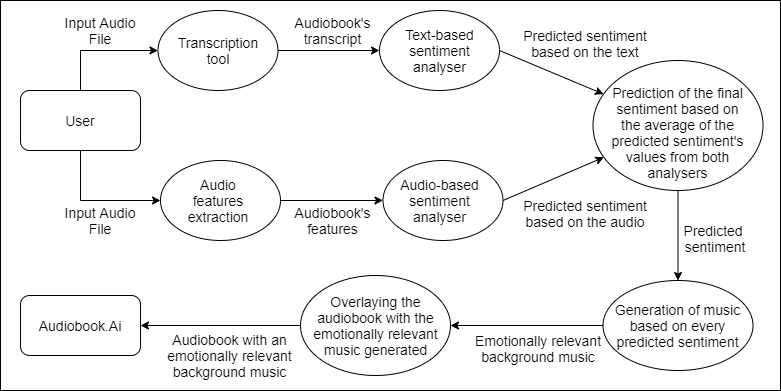

The diagram above was exported from draw.io. Its source (the exported page's mxGraphModel, read from the mxfile embedded in the PNG):
<mxGraphModel dx="1342" dy="581" grid="1" gridSize="10" guides="1" tooltips="1" connect="1" arrows="1" fold="1" page="1" pageScale="1" pageWidth="850" pageHeight="1100" math="0" shadow="0">
  <root>
    <mxCell id="0" />
    <mxCell id="1" parent="0" />
    <mxCell id="apFcBNjt1u4vZvSTW8fQ-95" style="edgeStyle=orthogonalEdgeStyle;rounded=0;orthogonalLoop=1;jettySize=auto;html=1;exitX=0.5;exitY=1;exitDx=0;exitDy=0;entryX=0.5;entryY=0;entryDx=0;entryDy=0;" parent="1" source="apFcBNjt1u4vZvSTW8fQ-50" target="apFcBNjt1u4vZvSTW8fQ-92" edge="1">
      <mxGeometry relative="1" as="geometry">
        <mxPoint x="730.1176470588236" y="340" as="targetPoint" />
      </mxGeometry>
    </mxCell>
    <mxCell id="apFcBNjt1u4vZvSTW8fQ-50" value="" style="ellipse;whiteSpace=wrap;html=1;" parent="1" vertex="1">
      <mxGeometry x="652.5" y="130" width="170" height="130" as="geometry" />
    </mxCell>
    <mxCell id="apFcBNjt1u4vZvSTW8fQ-71" style="edgeStyle=orthogonalEdgeStyle;rounded=0;orthogonalLoop=1;jettySize=auto;html=1;exitX=0.5;exitY=0;exitDx=0;exitDy=0;entryX=0;entryY=0.5;entryDx=0;entryDy=0;" parent="1" source="apFcBNjt1u4vZvSTW8fQ-51" target="apFcBNjt1u4vZvSTW8fQ-53" edge="1">
      <mxGeometry relative="1" as="geometry" />
    </mxCell>
    <mxCell id="apFcBNjt1u4vZvSTW8fQ-51" value="" style="rounded=1;whiteSpace=wrap;html=1;" parent="1" vertex="1">
      <mxGeometry x="80" y="160" width="120" height="60" as="geometry" />
    </mxCell>
    <mxCell id="apFcBNjt1u4vZvSTW8fQ-52" value="" style="rounded=1;whiteSpace=wrap;html=1;" parent="1" vertex="1">
      <mxGeometry x="80" y="365" width="120" height="60" as="geometry" />
    </mxCell>
    <mxCell id="apFcBNjt1u4vZvSTW8fQ-81" style="edgeStyle=orthogonalEdgeStyle;rounded=0;orthogonalLoop=1;jettySize=auto;html=1;exitX=1;exitY=0.5;exitDx=0;exitDy=0;entryX=0;entryY=0.5;entryDx=0;entryDy=0;" parent="1" source="apFcBNjt1u4vZvSTW8fQ-53" target="apFcBNjt1u4vZvSTW8fQ-78" edge="1">
      <mxGeometry relative="1" as="geometry" />
    </mxCell>
    <mxCell id="apFcBNjt1u4vZvSTW8fQ-53" value="" style="ellipse;whiteSpace=wrap;html=1;" parent="1" vertex="1">
      <mxGeometry x="217.5" y="80" width="120" height="80" as="geometry" />
    </mxCell>
    <mxCell id="apFcBNjt1u4vZvSTW8fQ-56" value="&lt;font style=&quot;font-size: 14px&quot;&gt;User&lt;/font&gt;" style="text;html=1;strokeColor=none;fillColor=none;align=center;verticalAlign=middle;whiteSpace=wrap;rounded=0;" parent="1" vertex="1">
      <mxGeometry x="120" y="180" width="40" height="20" as="geometry" />
    </mxCell>
    <mxCell id="apFcBNjt1u4vZvSTW8fQ-57" value="&lt;font style=&quot;font-size: 14px&quot;&gt;Audiobook.Ai&lt;/font&gt;" style="text;html=1;strokeColor=none;fillColor=none;align=center;verticalAlign=middle;whiteSpace=wrap;rounded=0;" parent="1" vertex="1">
      <mxGeometry x="120" y="385" width="40" height="20" as="geometry" />
    </mxCell>
    <mxCell id="apFcBNjt1u4vZvSTW8fQ-60" value="&lt;font style=&quot;font-size: 14px&quot;&gt;Input Audio File&lt;/font&gt;" style="text;html=1;strokeColor=none;fillColor=none;align=center;verticalAlign=middle;whiteSpace=wrap;rounded=0;" parent="1" vertex="1">
      <mxGeometry x="120" y="90" width="80" height="20" as="geometry" />
    </mxCell>
    <mxCell id="apFcBNjt1u4vZvSTW8fQ-62" style="edgeStyle=orthogonalEdgeStyle;rounded=0;orthogonalLoop=1;jettySize=auto;html=1;exitX=0;exitY=0.5;exitDx=0;exitDy=0;entryX=1;entryY=0.5;entryDx=0;entryDy=0;" parent="1" source="apFcBNjt1u4vZvSTW8fQ-63" target="apFcBNjt1u4vZvSTW8fQ-52" edge="1">
      <mxGeometry relative="1" as="geometry" />
    </mxCell>
    <mxCell id="apFcBNjt1u4vZvSTW8fQ-63" value="" style="ellipse;whiteSpace=wrap;html=1;" parent="1" vertex="1">
      <mxGeometry x="360" y="345" width="150" height="100" as="geometry" />
    </mxCell>
    <mxCell id="apFcBNjt1u4vZvSTW8fQ-65" value="&lt;span style=&quot;font-size: 14px&quot;&gt;Emotionally relevant background music&lt;/span&gt;" style="text;html=1;strokeColor=none;fillColor=none;align=center;verticalAlign=middle;whiteSpace=wrap;rounded=0;" parent="1" vertex="1">
      <mxGeometry x="532.5" y="400" width="130" height="35" as="geometry" />
    </mxCell>
    <mxCell id="apFcBNjt1u4vZvSTW8fQ-67" value="&lt;font style=&quot;font-size: 14px&quot;&gt;Audiobook with an emotionally relevant background music&lt;/font&gt;" style="text;html=1;strokeColor=none;fillColor=none;align=center;verticalAlign=middle;whiteSpace=wrap;rounded=0;" parent="1" vertex="1">
      <mxGeometry x="217.5" y="415" width="142.5" height="20" as="geometry" />
    </mxCell>
    <mxCell id="apFcBNjt1u4vZvSTW8fQ-68" value="&lt;font style=&quot;font-size: 14px&quot;&gt;Overlaying the audiobook with the emotionally relevant music generated&lt;/font&gt;" style="text;html=1;strokeColor=none;fillColor=none;align=center;verticalAlign=middle;whiteSpace=wrap;rounded=0;" parent="1" vertex="1">
      <mxGeometry x="363.75" y="385" width="142.5" height="20" as="geometry" />
    </mxCell>
    <mxCell id="apFcBNjt1u4vZvSTW8fQ-80" style="edgeStyle=orthogonalEdgeStyle;rounded=0;orthogonalLoop=1;jettySize=auto;html=1;exitX=1;exitY=0.5;exitDx=0;exitDy=0;entryX=0;entryY=0.5;entryDx=0;entryDy=0;" parent="1" source="apFcBNjt1u4vZvSTW8fQ-72" target="apFcBNjt1u4vZvSTW8fQ-79" edge="1">
      <mxGeometry relative="1" as="geometry" />
    </mxCell>
    <mxCell id="apFcBNjt1u4vZvSTW8fQ-72" value="" style="ellipse;whiteSpace=wrap;html=1;" parent="1" vertex="1">
      <mxGeometry x="220" y="230" width="120" height="80" as="geometry" />
    </mxCell>
    <mxCell id="apFcBNjt1u4vZvSTW8fQ-74" style="edgeStyle=orthogonalEdgeStyle;rounded=0;orthogonalLoop=1;jettySize=auto;html=1;exitX=0.5;exitY=1;exitDx=0;exitDy=0;entryX=0;entryY=0.5;entryDx=0;entryDy=0;" parent="1" source="apFcBNjt1u4vZvSTW8fQ-51" target="apFcBNjt1u4vZvSTW8fQ-72" edge="1">
      <mxGeometry relative="1" as="geometry">
        <mxPoint x="130" y="270" as="sourcePoint" />
        <mxPoint x="290" y="230" as="targetPoint" />
      </mxGeometry>
    </mxCell>
    <mxCell id="apFcBNjt1u4vZvSTW8fQ-75" value="&lt;font style=&quot;font-size: 14px&quot;&gt;Input Audio File&lt;/font&gt;" style="text;html=1;strokeColor=none;fillColor=none;align=center;verticalAlign=middle;whiteSpace=wrap;rounded=0;" parent="1" vertex="1">
      <mxGeometry x="120" y="280" width="80" height="20" as="geometry" />
    </mxCell>
    <mxCell id="apFcBNjt1u4vZvSTW8fQ-76" value="&lt;font style=&quot;font-size: 14px&quot;&gt;Transcription tool&lt;/font&gt;" style="text;html=1;strokeColor=none;fillColor=none;align=center;verticalAlign=middle;whiteSpace=wrap;rounded=0;" parent="1" vertex="1">
      <mxGeometry x="237.5" y="110" width="80" height="20" as="geometry" />
    </mxCell>
    <mxCell id="apFcBNjt1u4vZvSTW8fQ-77" value="&lt;font style=&quot;font-size: 14px&quot;&gt;Audio features extraction&lt;/font&gt;" style="text;html=1;strokeColor=none;fillColor=none;align=center;verticalAlign=middle;whiteSpace=wrap;rounded=0;" parent="1" vertex="1">
      <mxGeometry x="237.5" y="260" width="80" height="20" as="geometry" />
    </mxCell>
    <mxCell id="apFcBNjt1u4vZvSTW8fQ-78" value="" style="ellipse;whiteSpace=wrap;html=1;" parent="1" vertex="1">
      <mxGeometry x="439" y="80" width="120" height="80" as="geometry" />
    </mxCell>
    <mxCell id="apFcBNjt1u4vZvSTW8fQ-79" value="" style="ellipse;whiteSpace=wrap;html=1;" parent="1" vertex="1">
      <mxGeometry x="442.5" y="230" width="120" height="80" as="geometry" />
    </mxCell>
    <mxCell id="apFcBNjt1u4vZvSTW8fQ-82" value="&lt;font style=&quot;font-size: 14px&quot;&gt;Text-based sentiment analyser&lt;/font&gt;" style="text;html=1;strokeColor=none;fillColor=none;align=center;verticalAlign=middle;whiteSpace=wrap;rounded=0;" parent="1" vertex="1">
      <mxGeometry x="456.5" y="110" width="85" height="20" as="geometry" />
    </mxCell>
    <mxCell id="apFcBNjt1u4vZvSTW8fQ-83" value="&lt;font style=&quot;font-size: 14px&quot;&gt;Audio-based sentiment analyser&lt;/font&gt;" style="text;html=1;strokeColor=none;fillColor=none;align=center;verticalAlign=middle;whiteSpace=wrap;rounded=0;" parent="1" vertex="1">
      <mxGeometry x="456.5" y="260" width="85" height="20" as="geometry" />
    </mxCell>
    <mxCell id="apFcBNjt1u4vZvSTW8fQ-84" value="&lt;font style=&quot;font-size: 14px&quot;&gt;Audiobook's transcript&lt;/font&gt;" style="text;html=1;strokeColor=none;fillColor=none;align=center;verticalAlign=middle;whiteSpace=wrap;rounded=0;" parent="1" vertex="1">
      <mxGeometry x="350" y="90" width="85" height="20" as="geometry" />
    </mxCell>
    <mxCell id="apFcBNjt1u4vZvSTW8fQ-85" value="&lt;font style=&quot;font-size: 14px&quot;&gt;Audiobook's features&lt;/font&gt;" style="text;html=1;strokeColor=none;fillColor=none;align=center;verticalAlign=middle;whiteSpace=wrap;rounded=0;" parent="1" vertex="1">
      <mxGeometry x="350" y="280" width="85" height="20" as="geometry" />
    </mxCell>
    <mxCell id="apFcBNjt1u4vZvSTW8fQ-86" value="&lt;span style=&quot;font-size: 14px&quot;&gt;Prediction of the final sentiment based on the average of the predicted sentiment's values from both analysers&lt;/span&gt;" style="text;html=1;strokeColor=none;fillColor=none;align=center;verticalAlign=middle;whiteSpace=wrap;rounded=0;" parent="1" vertex="1">
      <mxGeometry x="670" y="192" width="135" height="20" as="geometry" />
    </mxCell>
    <mxCell id="apFcBNjt1u4vZvSTW8fQ-90" value="" style="endArrow=classic;html=1;exitX=1;exitY=0.5;exitDx=0;exitDy=0;" parent="1" source="apFcBNjt1u4vZvSTW8fQ-78" target="apFcBNjt1u4vZvSTW8fQ-50" edge="1">
      <mxGeometry width="50" height="50" relative="1" as="geometry">
        <mxPoint x="430" y="190" as="sourcePoint" />
        <mxPoint x="480" y="140" as="targetPoint" />
      </mxGeometry>
    </mxCell>
    <mxCell id="apFcBNjt1u4vZvSTW8fQ-91" value="" style="endArrow=classic;html=1;exitX=1;exitY=0.5;exitDx=0;exitDy=0;" parent="1" source="apFcBNjt1u4vZvSTW8fQ-79" target="apFcBNjt1u4vZvSTW8fQ-50" edge="1">
      <mxGeometry width="50" height="50" relative="1" as="geometry">
        <mxPoint x="430" y="190" as="sourcePoint" />
        <mxPoint x="480" y="140" as="targetPoint" />
      </mxGeometry>
    </mxCell>
    <mxCell id="apFcBNjt1u4vZvSTW8fQ-94" style="edgeStyle=orthogonalEdgeStyle;rounded=0;orthogonalLoop=1;jettySize=auto;html=1;exitX=0;exitY=0.5;exitDx=0;exitDy=0;entryX=1;entryY=0.5;entryDx=0;entryDy=0;" parent="1" source="apFcBNjt1u4vZvSTW8fQ-92" target="apFcBNjt1u4vZvSTW8fQ-63" edge="1">
      <mxGeometry relative="1" as="geometry" />
    </mxCell>
    <mxCell id="apFcBNjt1u4vZvSTW8fQ-92" value="" style="ellipse;whiteSpace=wrap;html=1;" parent="1" vertex="1">
      <mxGeometry x="662.5" y="350" width="150" height="90" as="geometry" />
    </mxCell>
    <mxCell id="apFcBNjt1u4vZvSTW8fQ-93" value="&lt;span style=&quot;font-size: 14px&quot;&gt;Generation of music based on every predicted sentiment&lt;/span&gt;" style="text;html=1;strokeColor=none;fillColor=none;align=center;verticalAlign=middle;whiteSpace=wrap;rounded=0;" parent="1" vertex="1">
      <mxGeometry x="670" y="385" width="135" height="20" as="geometry" />
    </mxCell>
    <mxCell id="apFcBNjt1u4vZvSTW8fQ-96" value="&lt;span style=&quot;font-size: 14px&quot;&gt;Predicted sentiment based on the text&lt;/span&gt;" style="text;html=1;strokeColor=none;fillColor=none;align=center;verticalAlign=middle;whiteSpace=wrap;rounded=0;" parent="1" vertex="1">
      <mxGeometry x="580" y="95" width="130" height="35" as="geometry" />
    </mxCell>
    <mxCell id="apFcBNjt1u4vZvSTW8fQ-97" value="&lt;span style=&quot;font-size: 14px&quot;&gt;Predicted sentiment based on the audio&lt;/span&gt;" style="text;html=1;strokeColor=none;fillColor=none;align=center;verticalAlign=middle;whiteSpace=wrap;rounded=0;" parent="1" vertex="1">
      <mxGeometry x="580" y="265" width="130" height="35" as="geometry" />
    </mxCell>
    <mxCell id="apFcBNjt1u4vZvSTW8fQ-98" value="&lt;span style=&quot;font-size: 14px&quot;&gt;Predicted &lt;br&gt;sentiment&lt;/span&gt;" style="text;html=1;strokeColor=none;fillColor=none;align=center;verticalAlign=middle;whiteSpace=wrap;rounded=0;" parent="1" vertex="1">
      <mxGeometry x="710" y="290" width="130" height="35" as="geometry" />
    </mxCell>
    <mxCell id="Q-rrIXvAR7NpxfMhBdbc-1" value="" style="rounded=0;whiteSpace=wrap;html=1;fillColor=none;" vertex="1" parent="1">
      <mxGeometry x="60" y="70" width="780" height="390" as="geometry" />
    </mxCell>
  </root>
</mxGraphModel>